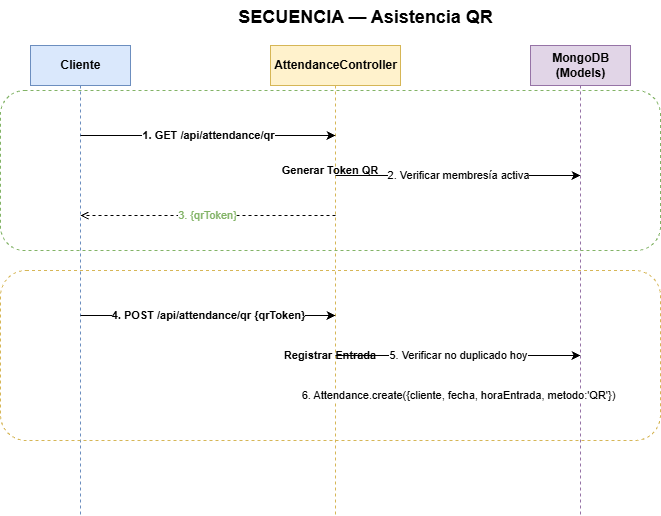

The diagram above was exported from draw.io. Its source (the exported page's mxGraphModel, read from the mxfile embedded in the PNG):
<mxGraphModel dx="1374" dy="539" grid="1" gridSize="10" guides="1" tooltips="1" connect="1" arrows="1" fold="1" page="1" pageScale="1" pageWidth="800" pageHeight="650" math="0" shadow="0">
  <root>
    <mxCell id="0" />
    <mxCell id="1" parent="0" />
    <mxCell id="title" parent="1" style="text;html=1;align=center;strokeColor=none;fillColor=none;fontSize=18;fontStyle=1;" value="SECUENCIA — Asistencia QR" vertex="1">
      <mxGeometry height="35" width="350" x="220" y="10" as="geometry" />
    </mxCell>
    <mxCell id="l1" parent="1" style="shape=umlLifeline;perimeter=lifelinePerimeter;html=1;container=0;collapsible=0;recursiveResize=0;outlineConnect=0;size=40;fillColor=#dae8fc;strokeColor=#6c8ebf;fontStyle=1;fontSize=12;" value="Cliente" vertex="1">
      <mxGeometry height="470" width="100" x="60" y="55" as="geometry" />
    </mxCell>
    <mxCell id="l2" parent="1" style="shape=umlLifeline;perimeter=lifelinePerimeter;html=1;container=0;collapsible=0;recursiveResize=0;outlineConnect=0;size=40;fillColor=#fff2cc;strokeColor=#d6b656;fontStyle=1;fontSize=12;" value="AttendanceController" vertex="1">
      <mxGeometry height="470" width="130" x="300" y="55" as="geometry" />
    </mxCell>
    <mxCell id="l3" parent="1" style="shape=umlLifeline;perimeter=lifelinePerimeter;html=1;container=0;collapsible=0;recursiveResize=0;outlineConnect=0;size=40;fillColor=#e1d5e7;strokeColor=#9673a6;fontStyle=1;fontSize=12;" value="MongoDB&#10;(Models)" vertex="1">
      <mxGeometry height="470" width="100" x="560" y="55" as="geometry" />
    </mxCell>
    <mxCell id="box1" parent="1" style="shape=frame;whiteSpace=wrap;html=1;startSize=20;fillColor=none;strokeColor=#82b366;fontSize=11;fontStyle=1;rounded=1;dashed=1;" value="Generar Token QR" vertex="1">
      <mxGeometry height="160" width="660" x="30" y="100" as="geometry" />
    </mxCell>
    <mxCell id="m1" edge="1" parent="1" style="html=1;endArrow=classic;fontSize=11;fontStyle=1;" value="1. GET /api/attendance/qr">
      <mxGeometry relative="1" as="geometry">
        <mxPoint x="110" y="145" as="sourcePoint" />
        <mxPoint x="365" y="145" as="targetPoint" />
      </mxGeometry>
    </mxCell>
    <mxCell id="m2" edge="1" parent="1" style="html=1;endArrow=classic;fontSize=11;" value="2. Verificar membresía activa">
      <mxGeometry relative="1" as="geometry">
        <mxPoint x="365" y="185" as="sourcePoint" />
        <mxPoint x="610" y="185" as="targetPoint" />
      </mxGeometry>
    </mxCell>
    <mxCell id="m3" edge="1" parent="1" style="html=1;endArrow=open;fontSize=11;dashed=1;fontColor=#82b366;" value="3. {qrToken}">
      <mxGeometry relative="1" as="geometry">
        <mxPoint x="365" y="225" as="sourcePoint" />
        <mxPoint x="110" y="225" as="targetPoint" />
      </mxGeometry>
    </mxCell>
    <mxCell id="box2" parent="1" style="shape=frame;whiteSpace=wrap;html=1;startSize=20;fillColor=none;strokeColor=#d6b656;fontSize=11;fontStyle=1;rounded=1;dashed=1;" value="Registrar Entrada" vertex="1">
      <mxGeometry height="170" width="660" x="30" y="280" as="geometry" />
    </mxCell>
    <mxCell id="m4" edge="1" parent="1" style="html=1;endArrow=classic;fontSize=11;fontStyle=1;" value="4. POST /api/attendance/qr {qrToken}">
      <mxGeometry relative="1" as="geometry">
        <mxPoint x="110" y="325" as="sourcePoint" />
        <mxPoint x="365" y="325" as="targetPoint" />
      </mxGeometry>
    </mxCell>
    <mxCell id="m5" edge="1" parent="1" style="html=1;endArrow=classic;fontSize=11;" value="5. Verificar no duplicado hoy">
      <mxGeometry relative="1" as="geometry">
        <mxPoint x="365" y="365" as="sourcePoint" />
        <mxPoint x="610" y="365" as="targetPoint" />
      </mxGeometry>
    </mxCell>
    <mxCell id="m6" edge="1" parent="1" style="html=1;endArrow=classic;fontSize=11;" value="6. Attendance.create({cliente, fecha, horaEntrada, metodo:'QR'})">
      <mxGeometry relative="1" as="geometry">
        <mxPoint x="365" y="405" as="sourcePoint" />
        <mxPoint x="610" y="405" as="targetPoint" />
      </mxGeometry>
    </mxCell>
  </root>
</mxGraphModel>